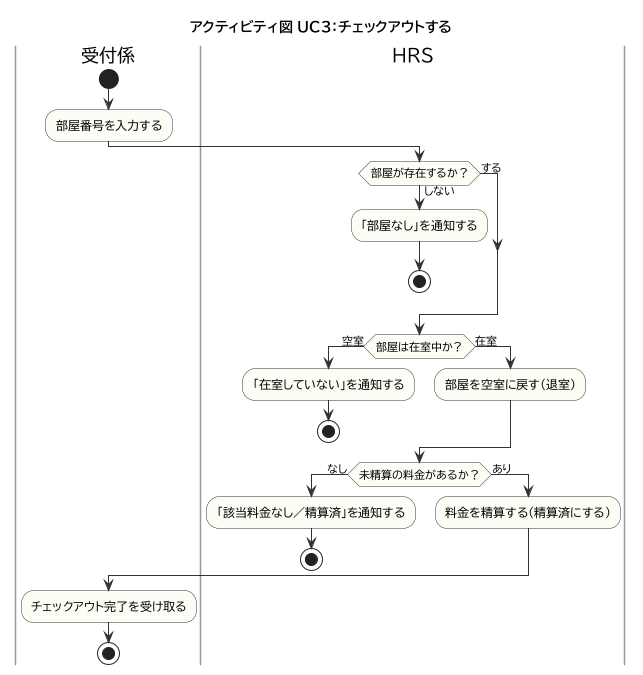

The diagram above was rendered by PlantUML. Its source (embedded in the PNG):
@startuml
!pragma layout smetana
!include _style.iuml
title アクティビティ図 UC3：チェックアウトする
|受付係|
start
:部屋番号を入力する;
|HRS|
if (部屋が存在するか？) then (しない)
  :「部屋なし」を通知する;
  stop
else (する)
endif
if (部屋は在室中か？) then (空室)
  :「在室していない」を通知する;
  stop
else (在室)
  :部屋を空室に戻す（退室）;
endif
if (未精算の料金があるか？) then (なし)
  :「該当料金なし／精算済」を通知する;
  stop
else (あり)
  :料金を精算する（精算済にする）;
endif
|受付係|
:チェックアウト完了を受け取る;
stop
@enduml